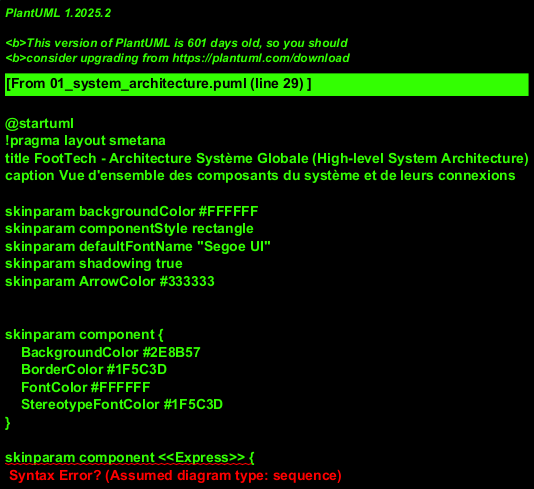

The diagram above was rendered by PlantUML. Its source (embedded in the PNG):
@startuml
!pragma layout smetana
title FootTech - Architecture Système Globale (High-level System Architecture)
caption Vue d'ensemble des composants du système et de leurs connexions

skinparam backgroundColor #FFFFFF
skinparam componentStyle rectangle
skinparam defaultFontName "Segoe UI"
skinparam shadowing true
skinparam ArrowColor #333333

' ============================================================================
' COULEURS PAR DOMAINE
'   BLEU = Backend (Express / Django admin / services)
'   VERT = Frontend (Flutter mobile)
'   ORANGE = Services IA (FastAPI)
'   ROUGE = Services externes (Firebase, Twilio, Redis)
' ============================================================================

' --- FRONTEND (VERT) --------------------------------------------------------
skinparam component {
    BackgroundColor #2E8B57
    BorderColor #1F5C3D
    FontColor #FFFFFF
    StereotypeFontColor #1F5C3D
}

' --- BACKEND EXPRESS (BLEU) -------------------------------------------------
skinparam component <<Express>> {
    BackgroundColor #1E88E5
    BorderColor #0D47A1
    FontColor #FFFFFF
}

' --- BACKEND DJANGO (BLEU CLAIR) --------------------------------------------
skinparam component <<Django>> {
    BackgroundColor #42A5F5
    BorderColor #1565C0
    FontColor #FFFFFF
}

' --- SERVICES IA (ORANGE) ----------------------------------------------------
skinparam component <<AI>> {
    BackgroundColor #F57C00
    BorderColor #E65100
    FontColor #FFFFFF
}

' --- SERVICES EXTERNES (ROUGE) ----------------------------------------------
skinparam component <<External>> {
    BackgroundColor #E53935
    BorderColor #B71C1C
    FontColor #FFFFFF
}

' --- DATABASE (GRIS / ARDOISE) ----------------------------------------------
skinparam component <<DB>> {
    BackgroundColor #607D8B
    BorderColor #37474F
    FontColor #FFFFFF
}

' ============================================================================
' COMPOSANTS
' ============================================================================

' --- FRONTEND ---
package "Frontend Mobile" #E8F5E9 {
    component "Flutter App\n(Dart / Riverpod)" as FLUTTER <<frontend>>
}

' --- BACKEND EXPRESS ---
package "Backend API (Node.js / Express 5)" #E3F2FD {
    component "Express REST API\n(port 4000)\nTypeScript" as EXPRESS <<Express>>
    component "WebSocket Serveur\n(Socket.io)" as SOCKET <<Express>>
    component "Authentification JWT\n(email/password + OTP)" as AUTH <<Express>>
}

' --- ADMIN DJANGO ---
package "Backend Admin (Django + DRF)" #E1F5FE {
    component "Django REST API\n(port 8000)\nJWT Auth" as DJANGO <<Django>>
}

' --- ADMIN DESKTOP ---
package "Desktop Admin" #E8F5E9 {
    component "JavaFX Desktop App\n(Admin)" as JAVAFX <<frontend>>
}

' --- SERVICES IA (ORANGE) ---
package "Services IA (FastAPI)" #FFF3E0 {
    component "AI Insights Service\n(port 8300)\ntrend / clustering / tone /\ntranscription / OCR" as AI_INSIGHTS <<AI>>
    component "Lineup Recommendation\nService (port 8100)\nplayer scoring" as AI_LINEUP <<AI>>
}

' --- STOCKAGE / CACHE ---
package "Données & Infra" #ECEFF1 {
    database "PostgreSQL\n(platform schema)" as PG <<DB>>
    database "Redis\n(Cache)" as REDIS <<External>>
}

' --- SERVICES EXTERNES (ROUGE) ---
package "Services Externes" #FFEBEE {
    component "Firebase Cloud Messaging\n(Push notifications)" as FIREBASE <<External>>
    component "Twilio\n(SMS / OTP)" as TWILIO <<External>>
}

' ============================================================================
' CONNEXIONS
' ============================================================================

' Flutter <-> Express (REST + Socket)
FLUTTER ..> EXPRESS : "REST (Dio)\nJWT Bearer"
FLUTTER ..> SOCKET : "Socket.io\n(matches live, notifications)"

' Express <-> PostgreSQL
EXPRESS ..> PG : "TypeORM / pg\n(requêtes SQL)"
DJANGO ..> PG : "Django ORM\n(plateforme administrée)"

' Express <-> Redis
EXPRESS ..> REDIS : "cache (sessions, scores,\ndonnées fréquentes)"

' Express <-> Firebase push
EXPRESS ..> FIREBASE : "push notifications\n(tokens FCM)"

' Express <-> Twilio OTP/SMS
EXPRESS ..> TWILIO : "SMS + OTP\n(codes d'activation)"

' Express <-> Services IA
EXPRESS ..> AI_INSIGHTS : "HTTP (FastAPI)\ntendances, clustering, analyses"
EXPRESS ..> AI_LINEUP : "HTTP (FastAPI)\ncalcul alignement IA"

' Services IA <-> Redis (cache)
AI_INSIGHTS ..> REDIS : "cache résultats IA"
AI_LINEUP ..> REDIS : "cache scores / lecture"

' Express <-> Socket pour notifications
SOCKET ..> FIREBASE : "relay push"

' Admin
JAVAFX ..> DJANGO : "REST (JWT)\nport 8000"
DJANGO ..> PG : "lecture/écriture"

@enduml